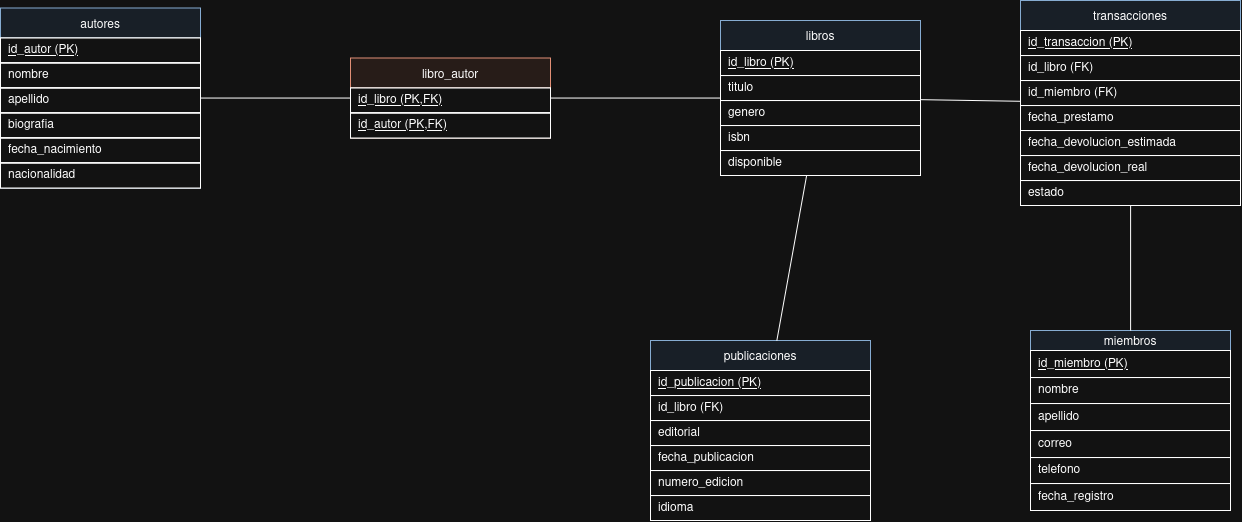

The diagram above was exported from draw.io. Its source (the exported page's mxGraphModel, read from the mxfile embedded in the PNG):
<mxGraphModel dx="1598" dy="915" grid="1" gridSize="10" guides="1" tooltips="1" connect="1" arrows="1" fold="1" page="1" pageScale="1" pageWidth="1400" pageHeight="1000" math="0" shadow="0">
  <root>
    <mxCell id="0" />
    <mxCell id="1" parent="0" />
    <mxCell id="autores" parent="1" style="shape=table;startSize=30;container=1;collapsible=0;childLayout=tableLayout;fillColor=#EAF2FB;strokeColor=#2C5985;" value="autores" vertex="1">
      <mxGeometry height="180" width="200" x="80" y="67.5" as="geometry" />
    </mxCell>
    <mxCell id="autores_r1" parent="autores" style="shape=tableRow;horizontal=0;startSize=0;fillColor=none;collapsible=0;" vertex="1">
      <mxGeometry height="25" width="200" y="30" as="geometry" />
    </mxCell>
    <mxCell id="autores_c1" parent="autores_r1" style="shape=partialRectangle;html=1;whiteSpace=wrap;connectable=0;align=left;spacingLeft=6;fontStyle=4" value="id_autor (PK)" vertex="1">
      <mxGeometry height="25" width="200" as="geometry">
        <mxRectangle height="25" width="200" as="alternateBounds" />
      </mxGeometry>
    </mxCell>
    <mxCell id="autores_r2" parent="autores" style="shape=tableRow;horizontal=0;startSize=0;fillColor=none;collapsible=0;" vertex="1">
      <mxGeometry height="25" width="200" y="55" as="geometry" />
    </mxCell>
    <mxCell id="autores_c2" parent="autores_r2" style="shape=partialRectangle;html=1;whiteSpace=wrap;connectable=0;align=left;spacingLeft=6;" value="nombre" vertex="1">
      <mxGeometry height="25" width="200" as="geometry">
        <mxRectangle height="25" width="200" as="alternateBounds" />
      </mxGeometry>
    </mxCell>
    <mxCell id="autores_r3" parent="autores" style="shape=tableRow;horizontal=0;startSize=0;fillColor=none;collapsible=0;" vertex="1">
      <mxGeometry height="25" width="200" y="80" as="geometry" />
    </mxCell>
    <mxCell id="autores_c3" parent="autores_r3" style="shape=partialRectangle;html=1;whiteSpace=wrap;connectable=0;align=left;spacingLeft=6;" value="apellido" vertex="1">
      <mxGeometry height="25" width="200" as="geometry">
        <mxRectangle height="25" width="200" as="alternateBounds" />
      </mxGeometry>
    </mxCell>
    <mxCell id="autores_r4" parent="autores" style="shape=tableRow;horizontal=0;startSize=0;fillColor=none;collapsible=0;" vertex="1">
      <mxGeometry height="25" width="200" y="105" as="geometry" />
    </mxCell>
    <mxCell id="autores_c4" parent="autores_r4" style="shape=partialRectangle;html=1;whiteSpace=wrap;connectable=0;align=left;spacingLeft=6;" value="biografia" vertex="1">
      <mxGeometry height="25" width="200" as="geometry">
        <mxRectangle height="25" width="200" as="alternateBounds" />
      </mxGeometry>
    </mxCell>
    <mxCell id="autores_r5" parent="autores" style="shape=tableRow;horizontal=0;startSize=0;fillColor=none;collapsible=0;" vertex="1">
      <mxGeometry height="25" width="200" y="130" as="geometry" />
    </mxCell>
    <mxCell id="autores_c5" parent="autores_r5" style="shape=partialRectangle;html=1;whiteSpace=wrap;connectable=0;align=left;spacingLeft=6;" value="fecha_nacimiento" vertex="1">
      <mxGeometry height="25" width="200" as="geometry">
        <mxRectangle height="25" width="200" as="alternateBounds" />
      </mxGeometry>
    </mxCell>
    <mxCell id="autores_r6" parent="autores" style="shape=tableRow;horizontal=0;startSize=0;fillColor=none;collapsible=0;" vertex="1">
      <mxGeometry height="25" width="200" y="155" as="geometry" />
    </mxCell>
    <mxCell id="autores_c6" parent="autores_r6" style="shape=partialRectangle;html=1;whiteSpace=wrap;connectable=0;align=left;spacingLeft=6;" value="nacionalidad" vertex="1">
      <mxGeometry height="25" width="200" as="geometry">
        <mxRectangle height="25" width="200" as="alternateBounds" />
      </mxGeometry>
    </mxCell>
    <mxCell id="libros" parent="1" style="shape=table;startSize=30;container=1;collapsible=0;childLayout=tableLayout;fillColor=#EAF2FB;strokeColor=#2C5985;" value="libros" vertex="1">
      <mxGeometry height="155" width="200" x="800" y="80" as="geometry" />
    </mxCell>
    <mxCell id="libros_r1" parent="libros" style="shape=tableRow;horizontal=0;startSize=0;fillColor=none;collapsible=0;" vertex="1">
      <mxGeometry height="25" width="200" y="30" as="geometry" />
    </mxCell>
    <mxCell id="libros_c1" parent="libros_r1" style="shape=partialRectangle;html=1;whiteSpace=wrap;connectable=0;align=left;spacingLeft=6;fontStyle=4" value="id_libro (PK)" vertex="1">
      <mxGeometry height="25" width="200" as="geometry">
        <mxRectangle height="25" width="200" as="alternateBounds" />
      </mxGeometry>
    </mxCell>
    <mxCell id="libros_r2" parent="libros" style="shape=tableRow;horizontal=0;startSize=0;fillColor=none;collapsible=0;" vertex="1">
      <mxGeometry height="25" width="200" y="55" as="geometry" />
    </mxCell>
    <mxCell id="libros_c2" parent="libros_r2" style="shape=partialRectangle;html=1;whiteSpace=wrap;connectable=0;align=left;spacingLeft=6;" value="titulo" vertex="1">
      <mxGeometry height="25" width="200" as="geometry">
        <mxRectangle height="25" width="200" as="alternateBounds" />
      </mxGeometry>
    </mxCell>
    <mxCell id="libros_r3" parent="libros" style="shape=tableRow;horizontal=0;startSize=0;fillColor=none;collapsible=0;" vertex="1">
      <mxGeometry height="25" width="200" y="80" as="geometry" />
    </mxCell>
    <mxCell id="libros_c3" parent="libros_r3" style="shape=partialRectangle;html=1;whiteSpace=wrap;connectable=0;align=left;spacingLeft=6;" value="genero" vertex="1">
      <mxGeometry height="25" width="200" as="geometry">
        <mxRectangle height="25" width="200" as="alternateBounds" />
      </mxGeometry>
    </mxCell>
    <mxCell id="libros_r4" parent="libros" style="shape=tableRow;horizontal=0;startSize=0;fillColor=none;collapsible=0;" vertex="1">
      <mxGeometry height="25" width="200" y="105" as="geometry" />
    </mxCell>
    <mxCell id="libros_c4" parent="libros_r4" style="shape=partialRectangle;html=1;whiteSpace=wrap;connectable=0;align=left;spacingLeft=6;" value="isbn" vertex="1">
      <mxGeometry height="25" width="200" as="geometry">
        <mxRectangle height="25" width="200" as="alternateBounds" />
      </mxGeometry>
    </mxCell>
    <mxCell id="libros_r5" parent="libros" style="shape=tableRow;horizontal=0;startSize=0;fillColor=none;collapsible=0;" vertex="1">
      <mxGeometry height="25" width="200" y="130" as="geometry" />
    </mxCell>
    <mxCell id="libros_c5" parent="libros_r5" style="shape=partialRectangle;html=1;whiteSpace=wrap;connectable=0;align=left;spacingLeft=6;" value="disponible" vertex="1">
      <mxGeometry height="25" width="200" as="geometry">
        <mxRectangle height="25" width="200" as="alternateBounds" />
      </mxGeometry>
    </mxCell>
    <mxCell id="libro_autor" parent="1" style="shape=table;startSize=30;container=1;collapsible=0;childLayout=tableLayout;fillColor=#FBEFEA;strokeColor=#A94A2C;" value="libro_autor" vertex="1">
      <mxGeometry height="80" width="200" x="430" y="117.5" as="geometry" />
    </mxCell>
    <mxCell id="la_r1" parent="libro_autor" style="shape=tableRow;horizontal=0;startSize=0;fillColor=none;collapsible=0;" vertex="1">
      <mxGeometry height="25" width="200" y="30" as="geometry" />
    </mxCell>
    <mxCell id="la_c1" parent="la_r1" style="shape=partialRectangle;html=1;whiteSpace=wrap;connectable=0;align=left;spacingLeft=6;fontStyle=4" value="id_libro (PK,FK)" vertex="1">
      <mxGeometry height="25" width="200" as="geometry">
        <mxRectangle height="25" width="200" as="alternateBounds" />
      </mxGeometry>
    </mxCell>
    <mxCell id="la_r2" parent="libro_autor" style="shape=tableRow;horizontal=0;startSize=0;fillColor=none;collapsible=0;" vertex="1">
      <mxGeometry height="25" width="200" y="55" as="geometry" />
    </mxCell>
    <mxCell id="la_c2" parent="la_r2" style="shape=partialRectangle;html=1;whiteSpace=wrap;connectable=0;align=left;spacingLeft=6;fontStyle=4" value="id_autor (PK,FK)" vertex="1">
      <mxGeometry height="25" width="200" as="geometry">
        <mxRectangle height="25" width="200" as="alternateBounds" />
      </mxGeometry>
    </mxCell>
    <mxCell id="publicaciones" parent="1" style="shape=table;startSize=30;container=1;collapsible=0;childLayout=tableLayout;fillColor=#EAF2FB;strokeColor=#2C5985;" value="publicaciones" vertex="1">
      <mxGeometry height="180" width="220" x="730" y="400" as="geometry" />
    </mxCell>
    <mxCell id="pub_r1" parent="publicaciones" style="shape=tableRow;horizontal=0;startSize=0;fillColor=none;collapsible=0;" vertex="1">
      <mxGeometry height="25" width="220" y="30" as="geometry" />
    </mxCell>
    <mxCell id="pub_c1" parent="pub_r1" style="shape=partialRectangle;html=1;whiteSpace=wrap;connectable=0;align=left;spacingLeft=6;fontStyle=4" value="id_publicacion (PK)" vertex="1">
      <mxGeometry height="25" width="220" as="geometry">
        <mxRectangle height="25" width="220" as="alternateBounds" />
      </mxGeometry>
    </mxCell>
    <mxCell id="pub_r2" parent="publicaciones" style="shape=tableRow;horizontal=0;startSize=0;fillColor=none;collapsible=0;" vertex="1">
      <mxGeometry height="25" width="220" y="55" as="geometry" />
    </mxCell>
    <mxCell id="pub_c2" parent="pub_r2" style="shape=partialRectangle;html=1;whiteSpace=wrap;connectable=0;align=left;spacingLeft=6;" value="id_libro (FK)" vertex="1">
      <mxGeometry height="25" width="220" as="geometry">
        <mxRectangle height="25" width="220" as="alternateBounds" />
      </mxGeometry>
    </mxCell>
    <mxCell id="pub_r3" parent="publicaciones" style="shape=tableRow;horizontal=0;startSize=0;fillColor=none;collapsible=0;" vertex="1">
      <mxGeometry height="25" width="220" y="80" as="geometry" />
    </mxCell>
    <mxCell id="pub_c3" parent="pub_r3" style="shape=partialRectangle;html=1;whiteSpace=wrap;connectable=0;align=left;spacingLeft=6;" value="editorial" vertex="1">
      <mxGeometry height="25" width="220" as="geometry">
        <mxRectangle height="25" width="220" as="alternateBounds" />
      </mxGeometry>
    </mxCell>
    <mxCell id="pub_r4" parent="publicaciones" style="shape=tableRow;horizontal=0;startSize=0;fillColor=none;collapsible=0;" vertex="1">
      <mxGeometry height="25" width="220" y="105" as="geometry" />
    </mxCell>
    <mxCell id="pub_c4" parent="pub_r4" style="shape=partialRectangle;html=1;whiteSpace=wrap;connectable=0;align=left;spacingLeft=6;" value="fecha_publicacion" vertex="1">
      <mxGeometry height="25" width="220" as="geometry">
        <mxRectangle height="25" width="220" as="alternateBounds" />
      </mxGeometry>
    </mxCell>
    <mxCell id="pub_r5" parent="publicaciones" style="shape=tableRow;horizontal=0;startSize=0;fillColor=none;collapsible=0;" vertex="1">
      <mxGeometry height="25" width="220" y="130" as="geometry" />
    </mxCell>
    <mxCell id="pub_c5" parent="pub_r5" style="shape=partialRectangle;html=1;whiteSpace=wrap;connectable=0;align=left;spacingLeft=6;" value="numero_edicion" vertex="1">
      <mxGeometry height="25" width="220" as="geometry">
        <mxRectangle height="25" width="220" as="alternateBounds" />
      </mxGeometry>
    </mxCell>
    <mxCell id="pub_r6" parent="publicaciones" style="shape=tableRow;horizontal=0;startSize=0;fillColor=none;collapsible=0;" vertex="1">
      <mxGeometry height="25" width="220" y="155" as="geometry" />
    </mxCell>
    <mxCell id="pub_c6" parent="pub_r6" style="shape=partialRectangle;html=1;whiteSpace=wrap;connectable=0;align=left;spacingLeft=6;" value="idioma" vertex="1">
      <mxGeometry height="25" width="220" as="geometry">
        <mxRectangle height="25" width="220" as="alternateBounds" />
      </mxGeometry>
    </mxCell>
    <mxCell id="miembros" parent="1" style="shape=table;startSize=20;container=1;collapsible=0;childLayout=tableLayout;fillColor=#EAF2FB;strokeColor=#2C5985;" value="miembros" vertex="1">
      <mxGeometry height="180" width="200" x="1110" y="390" as="geometry" />
    </mxCell>
    <mxCell id="mie_r1" parent="miembros" style="shape=tableRow;horizontal=0;startSize=0;fillColor=none;collapsible=0;" vertex="1">
      <mxGeometry height="27" width="200" y="20" as="geometry" />
    </mxCell>
    <mxCell id="mie_c1" parent="mie_r1" style="shape=partialRectangle;html=1;whiteSpace=wrap;connectable=0;align=left;spacingLeft=6;fontStyle=4" value="id_miembro (PK)" vertex="1">
      <mxGeometry height="27" width="200" as="geometry">
        <mxRectangle height="27" width="200" as="alternateBounds" />
      </mxGeometry>
    </mxCell>
    <mxCell id="mie_r2" parent="miembros" style="shape=tableRow;horizontal=0;startSize=0;fillColor=none;collapsible=0;" vertex="1">
      <mxGeometry height="26" width="200" y="47" as="geometry" />
    </mxCell>
    <mxCell id="mie_c2" parent="mie_r2" style="shape=partialRectangle;html=1;whiteSpace=wrap;connectable=0;align=left;spacingLeft=6;" value="nombre" vertex="1">
      <mxGeometry height="26" width="200" as="geometry">
        <mxRectangle height="26" width="200" as="alternateBounds" />
      </mxGeometry>
    </mxCell>
    <mxCell id="mie_r3" parent="miembros" style="shape=tableRow;horizontal=0;startSize=0;fillColor=none;collapsible=0;" vertex="1">
      <mxGeometry height="27" width="200" y="73" as="geometry" />
    </mxCell>
    <mxCell id="mie_c3" parent="mie_r3" style="shape=partialRectangle;html=1;whiteSpace=wrap;connectable=0;align=left;spacingLeft=6;" value="apellido" vertex="1">
      <mxGeometry height="27" width="200" as="geometry">
        <mxRectangle height="27" width="200" as="alternateBounds" />
      </mxGeometry>
    </mxCell>
    <mxCell id="mie_r4" parent="miembros" style="shape=tableRow;horizontal=0;startSize=0;fillColor=none;collapsible=0;" vertex="1">
      <mxGeometry height="27" width="200" y="100" as="geometry" />
    </mxCell>
    <mxCell id="mie_c4" parent="mie_r4" style="shape=partialRectangle;html=1;whiteSpace=wrap;connectable=0;align=left;spacingLeft=6;" value="correo" vertex="1">
      <mxGeometry height="27" width="200" as="geometry">
        <mxRectangle height="27" width="200" as="alternateBounds" />
      </mxGeometry>
    </mxCell>
    <mxCell id="mie_r5" parent="miembros" style="shape=tableRow;horizontal=0;startSize=0;fillColor=none;collapsible=0;" vertex="1">
      <mxGeometry height="26" width="200" y="127" as="geometry" />
    </mxCell>
    <mxCell id="mie_c5" parent="mie_r5" style="shape=partialRectangle;html=1;whiteSpace=wrap;connectable=0;align=left;spacingLeft=6;" value="telefono" vertex="1">
      <mxGeometry height="26" width="200" as="geometry">
        <mxRectangle height="26" width="200" as="alternateBounds" />
      </mxGeometry>
    </mxCell>
    <mxCell id="mie_r6" parent="miembros" style="shape=tableRow;horizontal=0;startSize=0;fillColor=none;collapsible=0;" vertex="1">
      <mxGeometry height="27" width="200" y="153" as="geometry" />
    </mxCell>
    <mxCell id="mie_c6" parent="mie_r6" style="shape=partialRectangle;html=1;whiteSpace=wrap;connectable=0;align=left;spacingLeft=6;" value="fecha_registro" vertex="1">
      <mxGeometry height="27" width="200" as="geometry">
        <mxRectangle height="27" width="200" as="alternateBounds" />
      </mxGeometry>
    </mxCell>
    <mxCell id="transacciones" parent="1" style="shape=table;startSize=30;container=1;collapsible=0;childLayout=tableLayout;fillColor=#EAF2FB;strokeColor=#2C5985;" value="transacciones" vertex="1">
      <mxGeometry height="205" width="220" x="1100" y="60" as="geometry" />
    </mxCell>
    <mxCell id="tr_r1" parent="transacciones" style="shape=tableRow;horizontal=0;startSize=0;fillColor=none;collapsible=0;" vertex="1">
      <mxGeometry height="25" width="220" y="30" as="geometry" />
    </mxCell>
    <mxCell id="tr_c1" parent="tr_r1" style="shape=partialRectangle;html=1;whiteSpace=wrap;connectable=0;align=left;spacingLeft=6;fontStyle=4" value="id_transaccion (PK)" vertex="1">
      <mxGeometry height="25" width="220" as="geometry">
        <mxRectangle height="25" width="220" as="alternateBounds" />
      </mxGeometry>
    </mxCell>
    <mxCell id="tr_r2" parent="transacciones" style="shape=tableRow;horizontal=0;startSize=0;fillColor=none;collapsible=0;" vertex="1">
      <mxGeometry height="25" width="220" y="55" as="geometry" />
    </mxCell>
    <mxCell id="tr_c2" parent="tr_r2" style="shape=partialRectangle;html=1;whiteSpace=wrap;connectable=0;align=left;spacingLeft=6;" value="id_libro (FK)" vertex="1">
      <mxGeometry height="25" width="220" as="geometry">
        <mxRectangle height="25" width="220" as="alternateBounds" />
      </mxGeometry>
    </mxCell>
    <mxCell id="tr_r3" parent="transacciones" style="shape=tableRow;horizontal=0;startSize=0;fillColor=none;collapsible=0;" vertex="1">
      <mxGeometry height="25" width="220" y="80" as="geometry" />
    </mxCell>
    <mxCell id="tr_c3" parent="tr_r3" style="shape=partialRectangle;html=1;whiteSpace=wrap;connectable=0;align=left;spacingLeft=6;" value="id_miembro (FK)" vertex="1">
      <mxGeometry height="25" width="220" as="geometry">
        <mxRectangle height="25" width="220" as="alternateBounds" />
      </mxGeometry>
    </mxCell>
    <mxCell id="tr_r4" parent="transacciones" style="shape=tableRow;horizontal=0;startSize=0;fillColor=none;collapsible=0;" vertex="1">
      <mxGeometry height="25" width="220" y="105" as="geometry" />
    </mxCell>
    <mxCell id="tr_c4" parent="tr_r4" style="shape=partialRectangle;html=1;whiteSpace=wrap;connectable=0;align=left;spacingLeft=6;" value="fecha_prestamo" vertex="1">
      <mxGeometry height="25" width="220" as="geometry">
        <mxRectangle height="25" width="220" as="alternateBounds" />
      </mxGeometry>
    </mxCell>
    <mxCell id="tr_r5" parent="transacciones" style="shape=tableRow;horizontal=0;startSize=0;fillColor=none;collapsible=0;" vertex="1">
      <mxGeometry height="25" width="220" y="130" as="geometry" />
    </mxCell>
    <mxCell id="tr_c5" parent="tr_r5" style="shape=partialRectangle;html=1;whiteSpace=wrap;connectable=0;align=left;spacingLeft=6;" value="fecha_devolucion_estimada" vertex="1">
      <mxGeometry height="25" width="220" as="geometry">
        <mxRectangle height="25" width="220" as="alternateBounds" />
      </mxGeometry>
    </mxCell>
    <mxCell id="tr_r6" parent="transacciones" style="shape=tableRow;horizontal=0;startSize=0;fillColor=none;collapsible=0;" vertex="1">
      <mxGeometry height="25" width="220" y="155" as="geometry" />
    </mxCell>
    <mxCell id="tr_c6" parent="tr_r6" style="shape=partialRectangle;html=1;whiteSpace=wrap;connectable=0;align=left;spacingLeft=6;" value="fecha_devolucion_real" vertex="1">
      <mxGeometry height="25" width="220" as="geometry">
        <mxRectangle height="25" width="220" as="alternateBounds" />
      </mxGeometry>
    </mxCell>
    <mxCell id="tr_r7" parent="transacciones" style="shape=tableRow;horizontal=0;startSize=0;fillColor=none;collapsible=0;" vertex="1">
      <mxGeometry height="25" width="220" y="180" as="geometry" />
    </mxCell>
    <mxCell id="tr_c7" parent="tr_r7" style="shape=partialRectangle;html=1;whiteSpace=wrap;connectable=0;align=left;spacingLeft=6;" value="estado" vertex="1">
      <mxGeometry height="25" width="220" as="geometry">
        <mxRectangle height="25" width="220" as="alternateBounds" />
      </mxGeometry>
    </mxCell>
    <mxCell id="e1" edge="1" parent="1" source="autores" style="edgeStyle=orthogonalEdge;rounded=0;html=1;endArrow=none;startArrow=none;" target="libro_autor">
      <mxGeometry relative="1" as="geometry" />
    </mxCell>
    <mxCell id="e2" edge="1" parent="1" source="libros" style="edgeStyle=orthogonalEdge;rounded=0;html=1;endArrow=none;startArrow=none;" target="libro_autor">
      <mxGeometry relative="1" as="geometry" />
    </mxCell>
    <mxCell id="e3" edge="1" parent="1" source="libros" style="edgeStyle=orthogonalEdge;rounded=0;html=1;endArrow=none;startArrow=none;" target="publicaciones">
      <mxGeometry relative="1" as="geometry" />
    </mxCell>
    <mxCell id="e4" edge="1" parent="1" source="libros" style="edgeStyle=orthogonalEdge;rounded=0;html=1;endArrow=none;startArrow=none;" target="transacciones">
      <mxGeometry relative="1" as="geometry" />
    </mxCell>
    <mxCell id="e5" edge="1" parent="1" source="miembros" style="edgeStyle=orthogonalEdge;rounded=0;html=1;endArrow=none;startArrow=none;" target="transacciones">
      <mxGeometry relative="1" as="geometry" />
    </mxCell>
  </root>
</mxGraphModel>